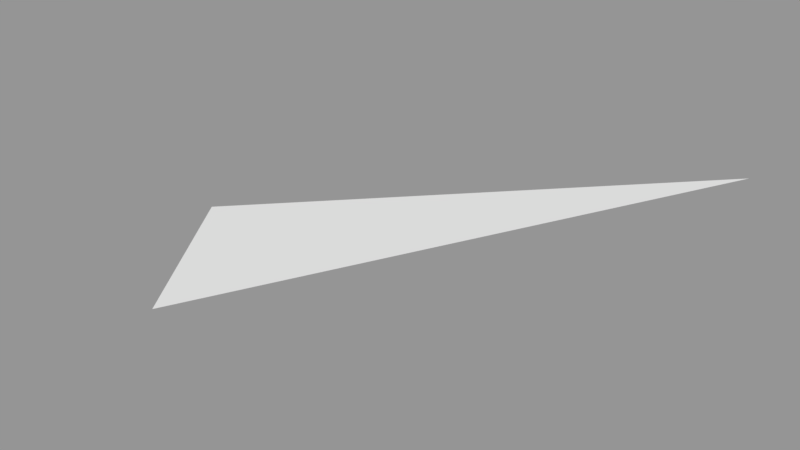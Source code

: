 # Source: Surface011.blend  (saved by Blender 2.79.0; exported with 4.5.12 LTS)
import bpy
from mathutils import Matrix  # noqa: F401  (used for matrix-valued properties, if any)

bpy.ops.wm.read_factory_settings(use_empty=True)
scene = bpy.context.scene
scene.name = 'Scene'

# ---- collections
col_collection_1 = bpy.data.collections.new('Collection 1'); scene.collection.children.link(col_collection_1)

# ---- meshes
me_sphere_012 = bpy.data.meshes.new('Sphere.012')
me_sphere_012.from_pydata([(-0.2706, -0.2706, 0.9239), (-0.3536, -0.1464, 0.9239), (-6.75e-14, 5.063e-14, 1.0)], [], [(0, 2, 1)])
_ca = me_sphere_012.color_attributes.new('Col', 'BYTE_COLOR', 'CORNER')
_ca.data.foreach_set('color', [1.0, 1.0, 1.0, 1.0, 1.0, 1.0, 1.0, 1.0, 1.0, 1.0, 1.0, 1.0])
me_sphere_012.use_remesh_preserve_volume = False
me_sphere_012.use_remesh_preserve_attributes = False
me_sphere_012.use_mirror_vertex_groups = False
me_sphere_012.update()

# ---- objects
ob_surface011 = bpy.data.objects.new('Surface011', me_sphere_012)

# ---- transforms, parenting, visibility, modifiers, constraints
ob_surface011.location = (0.0, 0.0, 0.0)
ob_surface011.scale = (1e+04, 1e+04, 1e+04)
ob_surface011.lineart.crease_threshold = 0.0

# ---- collection membership
col_collection_1.objects.link(ob_surface011)

# ---- scene / render settings (as saved in the file)
scene.frame_start = 1; scene.frame_end = 250; scene.frame_set(1)
scene.render.engine = 'BLENDER_EEVEE_NEXT'
scene.render.resolution_percentage = 50
scene.render.dither_intensity = 0.0
scene.cycles.use_denoising = False
scene.cycles.samples = 128
scene.cycles.sampling_pattern = 'TABULATED_SOBOL'
scene.cycles.use_adaptive_sampling = False
scene.cycles.use_light_tree = False
scene.cycles.blur_glossy = 0.0
scene.cycles.sample_clamp_indirect = 0.0
scene.view_settings.view_transform = 'Standard'
bpy.context.view_layer.update()

# ---- added for rendering (the .blend has no active camera and no usable light): camera, sun + grey world if the file has none
cam_auto = bpy.data.cameras.new('AutoCamera')
cam_auto.lens = 50.0
cam_auto.sensor_width = 36.0
cam_auto.clip_end = 73342.6
ob_auto_camera = bpy.data.objects.new('AutoCamera', cam_auto)
scene.collection.objects.link(ob_auto_camera)
ob_auto_camera.location = (2411.31, -6367.89, 12962.7)
ob_auto_camera.rotation_euler = (1.09748, -7.21219e-08, 0.694738)
scene.camera = ob_auto_camera
light_auto_sun = bpy.data.lights.new('AutoSun', 'SUN')
light_auto_sun.energy = 3.0
light_auto_sun.angle = 0.0523599
ob_auto_sun = bpy.data.objects.new('AutoSun', light_auto_sun)
scene.collection.objects.link(ob_auto_sun)
ob_auto_sun.rotation_euler = (0.872665, 0.174533, 0.523599)
if scene.world is None:
    world_auto = bpy.data.worlds.new('AutoWorld')
    world_auto.color = (0.3, 0.3, 0.3)
    scene.world = world_auto
bpy.context.view_layer.update()
